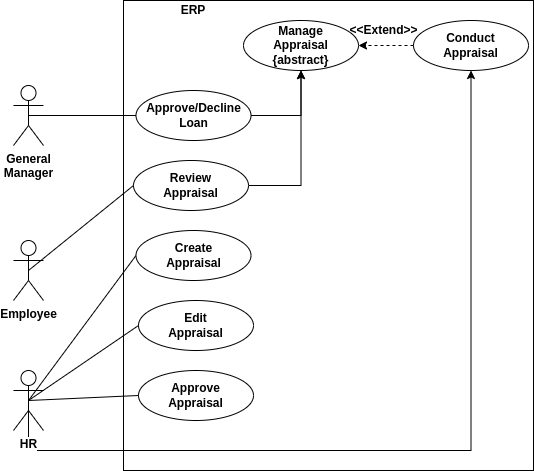

The diagram above was exported from draw.io. Its source (the exported page's mxGraphModel, read from the mxfile embedded in the PNG):
<mxGraphModel dx="1422" dy="864" grid="1" gridSize="10" guides="1" tooltips="1" connect="1" arrows="1" fold="1" page="1" pageScale="1" pageWidth="850" pageHeight="1100" math="0" shadow="0">
  <root>
    <mxCell id="0" />
    <mxCell id="1" parent="0" />
    <mxCell id="VfX76ja2OfZyQJ0oX3Nl-1" value="Employee" style="shape=umlActor;verticalLabelPosition=bottom;labelBackgroundColor=#ffffff;verticalAlign=top;html=1;outlineConnect=0;fontStyle=1" vertex="1" parent="1">
      <mxGeometry x="190" y="580" width="30" height="60" as="geometry" />
    </mxCell>
    <mxCell id="VfX76ja2OfZyQJ0oX3Nl-2" value="" style="rounded=0;whiteSpace=wrap;html=1;" vertex="1" parent="1">
      <mxGeometry x="300" y="340" width="410" height="470" as="geometry" />
    </mxCell>
    <mxCell id="VfX76ja2OfZyQJ0oX3Nl-3" value="ERP" style="text;html=1;strokeColor=none;fillColor=none;align=center;verticalAlign=middle;whiteSpace=wrap;rounded=0;fontStyle=1" vertex="1" parent="1">
      <mxGeometry x="310" y="340" width="120" height="20" as="geometry" />
    </mxCell>
    <mxCell id="VfX76ja2OfZyQJ0oX3Nl-4" value="Manage&lt;br&gt;Appraisal&lt;br&gt;{abstract}" style="ellipse;whiteSpace=wrap;html=1;fontStyle=1;align=center;horizontal=1;labelBackgroundColor=none;labelBorderColor=none;shadow=0;" vertex="1" parent="1">
      <mxGeometry x="420" y="360" width="115" height="50" as="geometry" />
    </mxCell>
    <mxCell id="VfX76ja2OfZyQJ0oX3Nl-5" style="edgeStyle=orthogonalEdgeStyle;rounded=0;orthogonalLoop=1;jettySize=auto;html=1;exitX=1;exitY=0.5;exitDx=0;exitDy=0;entryX=0.5;entryY=1;entryDx=0;entryDy=0;" edge="1" parent="1" source="VfX76ja2OfZyQJ0oX3Nl-6" target="VfX76ja2OfZyQJ0oX3Nl-4">
      <mxGeometry relative="1" as="geometry" />
    </mxCell>
    <mxCell id="VfX76ja2OfZyQJ0oX3Nl-6" value="Approve/Decline&lt;br&gt;Loan" style="ellipse;whiteSpace=wrap;html=1;fontStyle=1;align=center;horizontal=1;labelBackgroundColor=none;labelBorderColor=none;shadow=0;" vertex="1" parent="1">
      <mxGeometry x="312.5" y="430" width="115" height="50" as="geometry" />
    </mxCell>
    <mxCell id="VfX76ja2OfZyQJ0oX3Nl-7" style="edgeStyle=orthogonalEdgeStyle;rounded=0;orthogonalLoop=1;jettySize=auto;html=1;exitX=1;exitY=0.5;exitDx=0;exitDy=0;entryX=0.5;entryY=1;entryDx=0;entryDy=0;" edge="1" parent="1" source="VfX76ja2OfZyQJ0oX3Nl-8" target="VfX76ja2OfZyQJ0oX3Nl-4">
      <mxGeometry relative="1" as="geometry" />
    </mxCell>
    <mxCell id="VfX76ja2OfZyQJ0oX3Nl-8" value="Review&lt;br&gt;Appraisal" style="ellipse;whiteSpace=wrap;html=1;fontStyle=1;align=center;horizontal=1;labelBackgroundColor=none;labelBorderColor=none;shadow=0;" vertex="1" parent="1">
      <mxGeometry x="310" y="500" width="115" height="50" as="geometry" />
    </mxCell>
    <mxCell id="VfX76ja2OfZyQJ0oX3Nl-9" value="" style="endArrow=none;html=1;entryX=0;entryY=0.5;entryDx=0;entryDy=0;exitX=0.5;exitY=0.5;exitDx=0;exitDy=0;exitPerimeter=0;" edge="1" parent="1" source="VfX76ja2OfZyQJ0oX3Nl-10" target="VfX76ja2OfZyQJ0oX3Nl-6">
      <mxGeometry width="50" height="50" relative="1" as="geometry">
        <mxPoint x="195" y="480" as="sourcePoint" />
        <mxPoint x="230" y="740" as="targetPoint" />
      </mxGeometry>
    </mxCell>
    <mxCell id="VfX76ja2OfZyQJ0oX3Nl-10" value="General&lt;br&gt;Manager" style="shape=umlActor;verticalLabelPosition=bottom;labelBackgroundColor=#ffffff;verticalAlign=top;html=1;outlineConnect=0;fontStyle=1" vertex="1" parent="1">
      <mxGeometry x="190" y="425" width="30" height="60" as="geometry" />
    </mxCell>
    <mxCell id="VfX76ja2OfZyQJ0oX3Nl-11" style="edgeStyle=none;orthogonalLoop=1;jettySize=auto;html=1;exitX=0.5;exitY=0.5;exitDx=0;exitDy=0;exitPerimeter=0;entryX=0;entryY=0.5;entryDx=0;entryDy=0;endArrow=none;" edge="1" parent="1" source="VfX76ja2OfZyQJ0oX3Nl-1" target="VfX76ja2OfZyQJ0oX3Nl-8">
      <mxGeometry relative="1" as="geometry">
        <mxPoint x="205" y="430" as="sourcePoint" />
        <mxPoint x="319.9999999999932" y="535" as="targetPoint" />
      </mxGeometry>
    </mxCell>
    <mxCell id="VfX76ja2OfZyQJ0oX3Nl-82" style="edgeStyle=orthogonalEdgeStyle;rounded=0;orthogonalLoop=1;jettySize=auto;html=1;exitX=0.5;exitY=0.5;exitDx=0;exitDy=0;exitPerimeter=0;entryX=0.5;entryY=1;entryDx=0;entryDy=0;" edge="1" parent="1" source="VfX76ja2OfZyQJ0oX3Nl-12" target="VfX76ja2OfZyQJ0oX3Nl-20">
      <mxGeometry relative="1" as="geometry">
        <Array as="points">
          <mxPoint x="205" y="790" />
          <mxPoint x="648" y="790" />
        </Array>
      </mxGeometry>
    </mxCell>
    <mxCell id="VfX76ja2OfZyQJ0oX3Nl-12" value="HR" style="shape=umlActor;verticalLabelPosition=bottom;labelBackgroundColor=#ffffff;verticalAlign=top;html=1;outlineConnect=0;fontStyle=1" vertex="1" parent="1">
      <mxGeometry x="190" y="710" width="30" height="60" as="geometry" />
    </mxCell>
    <mxCell id="VfX76ja2OfZyQJ0oX3Nl-13" style="edgeStyle=none;orthogonalLoop=1;jettySize=auto;html=1;exitX=0.5;exitY=0.5;exitDx=0;exitDy=0;exitPerimeter=0;entryX=0;entryY=0.5;entryDx=0;entryDy=0;endArrow=none;" edge="1" parent="1" source="VfX76ja2OfZyQJ0oX3Nl-12" target="VfX76ja2OfZyQJ0oX3Nl-14">
      <mxGeometry relative="1" as="geometry">
        <mxPoint x="205" y="580" as="sourcePoint" />
        <mxPoint x="320" y="535" as="targetPoint" />
      </mxGeometry>
    </mxCell>
    <mxCell id="VfX76ja2OfZyQJ0oX3Nl-14" value="Create&lt;br&gt;Appraisal" style="ellipse;whiteSpace=wrap;html=1;fontStyle=1;align=center;horizontal=1;labelBackgroundColor=none;labelBorderColor=none;shadow=0;" vertex="1" parent="1">
      <mxGeometry x="312.5" y="570" width="115" height="50" as="geometry" />
    </mxCell>
    <mxCell id="VfX76ja2OfZyQJ0oX3Nl-15" value="Edit&lt;br&gt;Appraisal" style="ellipse;whiteSpace=wrap;html=1;fontStyle=1;align=center;horizontal=1;labelBackgroundColor=none;labelBorderColor=none;shadow=0;" vertex="1" parent="1">
      <mxGeometry x="315" y="640" width="115" height="50" as="geometry" />
    </mxCell>
    <mxCell id="VfX76ja2OfZyQJ0oX3Nl-16" value="Approve&lt;br&gt;Appraisal" style="ellipse;whiteSpace=wrap;html=1;fontStyle=1;align=center;horizontal=1;labelBackgroundColor=none;labelBorderColor=none;shadow=0;" vertex="1" parent="1">
      <mxGeometry x="315" y="710" width="115" height="50" as="geometry" />
    </mxCell>
    <mxCell id="VfX76ja2OfZyQJ0oX3Nl-17" style="edgeStyle=none;orthogonalLoop=1;jettySize=auto;html=1;exitX=0.5;exitY=0.5;exitDx=0;exitDy=0;exitPerimeter=0;entryX=0;entryY=0.5;entryDx=0;entryDy=0;endArrow=none;" edge="1" parent="1" source="VfX76ja2OfZyQJ0oX3Nl-12" target="VfX76ja2OfZyQJ0oX3Nl-15">
      <mxGeometry relative="1" as="geometry">
        <mxPoint x="215" y="750" as="sourcePoint" />
        <mxPoint x="322.5" y="605" as="targetPoint" />
      </mxGeometry>
    </mxCell>
    <mxCell id="VfX76ja2OfZyQJ0oX3Nl-18" style="edgeStyle=none;orthogonalLoop=1;jettySize=auto;html=1;exitX=0.5;exitY=0.5;exitDx=0;exitDy=0;exitPerimeter=0;entryX=0;entryY=0.5;entryDx=0;entryDy=0;endArrow=none;" edge="1" parent="1" source="VfX76ja2OfZyQJ0oX3Nl-12" target="VfX76ja2OfZyQJ0oX3Nl-16">
      <mxGeometry relative="1" as="geometry">
        <mxPoint x="215" y="750" as="sourcePoint" />
        <mxPoint x="325" y="675" as="targetPoint" />
      </mxGeometry>
    </mxCell>
    <mxCell id="VfX76ja2OfZyQJ0oX3Nl-20" value="Conduct&lt;br&gt;Appraisal" style="ellipse;whiteSpace=wrap;html=1;fontStyle=1;align=center;horizontal=1;labelBackgroundColor=none;labelBorderColor=none;shadow=0;" vertex="1" parent="1">
      <mxGeometry x="590" y="360" width="115" height="50" as="geometry" />
    </mxCell>
    <mxCell id="VfX76ja2OfZyQJ0oX3Nl-81" value="&amp;lt;&amp;lt;Extend&amp;gt;&amp;gt;" style="html=1;verticalAlign=middle;fontSize=12;fontStyle=1;fillColor=#ffffff;labelBackgroundColor=none;labelBorderColor=none;dashed=1;entryX=1;entryY=0.5;entryDx=0;entryDy=0;exitX=0;exitY=0.5;exitDx=0;exitDy=0;" edge="1" parent="1" source="VfX76ja2OfZyQJ0oX3Nl-20" target="VfX76ja2OfZyQJ0oX3Nl-4">
      <mxGeometry x="0.0909" y="-15" relative="1" as="geometry">
        <mxPoint x="870" y="720" as="sourcePoint" />
        <mxPoint x="1135" y="1225" as="targetPoint" />
        <Array as="points" />
        <mxPoint as="offset" />
      </mxGeometry>
    </mxCell>
  </root>
</mxGraphModel>